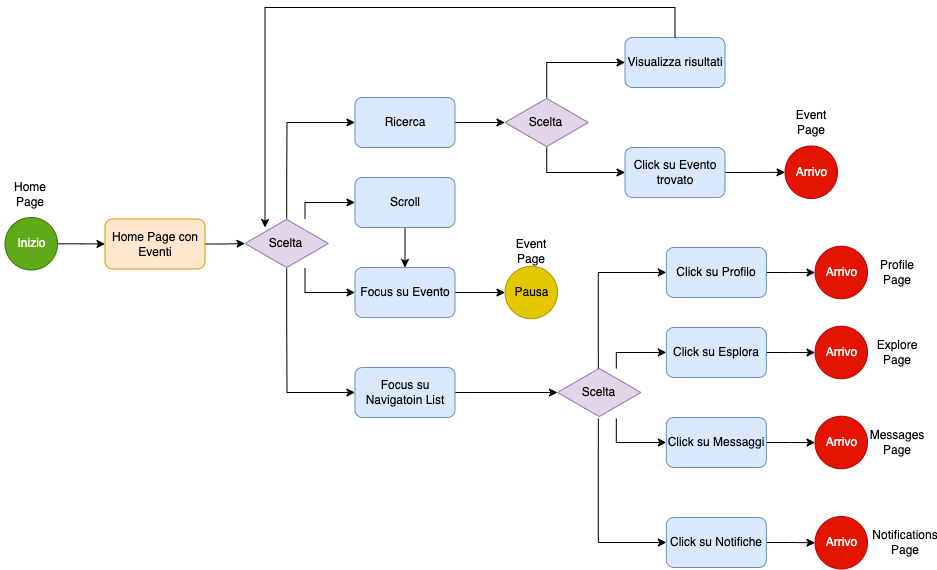

The diagram above was exported from draw.io. Its source (the exported page's mxGraphModel, read from the mxfile embedded in the PNG):
<mxGraphModel dx="1306" dy="835" grid="1" gridSize="10" guides="1" tooltips="1" connect="1" arrows="1" fold="1" page="1" pageScale="1" pageWidth="827" pageHeight="1169" math="0" shadow="0">
  <root>
    <mxCell id="0" />
    <mxCell id="1" parent="0" />
    <mxCell id="lZ2-vrFkCU1G3OE55N8H-6" value="" style="edgeStyle=orthogonalEdgeStyle;rounded=0;orthogonalLoop=1;jettySize=auto;html=1;" parent="1" source="lZ2-vrFkCU1G3OE55N8H-1" target="lZ2-vrFkCU1G3OE55N8H-5" edge="1">
      <mxGeometry relative="1" as="geometry" />
    </mxCell>
    <mxCell id="lZ2-vrFkCU1G3OE55N8H-1" value="Inizio&lt;span style=&quot;white-space: pre;&quot;&gt;&#09;&lt;/span&gt;" style="ellipse;whiteSpace=wrap;html=1;aspect=fixed;fillColor=#60a917;strokeColor=#2D7600;fontColor=#ffffff;" parent="1" vertex="1">
      <mxGeometry x="44.5" y="250" width="52.5" height="52.5" as="geometry" />
    </mxCell>
    <mxCell id="lZ2-vrFkCU1G3OE55N8H-2" value="Home Page" style="text;html=1;strokeColor=none;fillColor=none;align=center;verticalAlign=middle;whiteSpace=wrap;rounded=0;" parent="1" vertex="1">
      <mxGeometry x="40" y="212" width="60" height="30" as="geometry" />
    </mxCell>
    <mxCell id="lZ2-vrFkCU1G3OE55N8H-12" style="edgeStyle=orthogonalEdgeStyle;rounded=0;orthogonalLoop=1;jettySize=auto;html=1;entryX=0;entryY=0.5;entryDx=0;entryDy=0;" parent="1" source="lZ2-vrFkCU1G3OE55N8H-3" target="lZ2-vrFkCU1G3OE55N8H-8" edge="1">
      <mxGeometry relative="1" as="geometry">
        <Array as="points">
          <mxPoint x="326.5" y="216" />
          <mxPoint x="326.5" y="155" />
        </Array>
      </mxGeometry>
    </mxCell>
    <mxCell id="lZ2-vrFkCU1G3OE55N8H-14" style="edgeStyle=orthogonalEdgeStyle;rounded=0;orthogonalLoop=1;jettySize=auto;html=1;entryX=0;entryY=0.5;entryDx=0;entryDy=0;" parent="1" source="lZ2-vrFkCU1G3OE55N8H-3" target="lZ2-vrFkCU1G3OE55N8H-9" edge="1">
      <mxGeometry relative="1" as="geometry">
        <Array as="points">
          <mxPoint x="344.5" y="235" />
        </Array>
      </mxGeometry>
    </mxCell>
    <mxCell id="lZ2-vrFkCU1G3OE55N8H-15" style="edgeStyle=orthogonalEdgeStyle;rounded=0;orthogonalLoop=1;jettySize=auto;html=1;entryX=0;entryY=0.5;entryDx=0;entryDy=0;" parent="1" source="lZ2-vrFkCU1G3OE55N8H-3" target="lZ2-vrFkCU1G3OE55N8H-10" edge="1">
      <mxGeometry relative="1" as="geometry">
        <Array as="points">
          <mxPoint x="344.5" y="325" />
        </Array>
      </mxGeometry>
    </mxCell>
    <mxCell id="lZ2-vrFkCU1G3OE55N8H-16" style="edgeStyle=orthogonalEdgeStyle;rounded=0;orthogonalLoop=1;jettySize=auto;html=1;entryX=0;entryY=0.5;entryDx=0;entryDy=0;" parent="1" source="lZ2-vrFkCU1G3OE55N8H-3" target="lZ2-vrFkCU1G3OE55N8H-11" edge="1">
      <mxGeometry relative="1" as="geometry">
        <Array as="points">
          <mxPoint x="326.5" y="351" />
          <mxPoint x="326.5" y="351" />
          <mxPoint x="326.5" y="425" />
        </Array>
      </mxGeometry>
    </mxCell>
    <mxCell id="lZ2-vrFkCU1G3OE55N8H-3" value="Scelta" style="html=1;whiteSpace=wrap;aspect=fixed;shape=isoRectangle;fillColor=#e1d5e7;strokeColor=#9673a6;" parent="1" vertex="1">
      <mxGeometry x="284.5" y="251" width="83.33" height="50" as="geometry" />
    </mxCell>
    <mxCell id="lZ2-vrFkCU1G3OE55N8H-7" value="" style="edgeStyle=orthogonalEdgeStyle;rounded=0;orthogonalLoop=1;jettySize=auto;html=1;" parent="1" source="lZ2-vrFkCU1G3OE55N8H-5" target="lZ2-vrFkCU1G3OE55N8H-3" edge="1">
      <mxGeometry relative="1" as="geometry" />
    </mxCell>
    <mxCell id="lZ2-vrFkCU1G3OE55N8H-5" value="Home Page con Eventi" style="rounded=1;whiteSpace=wrap;html=1;fillColor=#ffe6cc;strokeColor=#d79b00;" parent="1" vertex="1">
      <mxGeometry x="144.5" y="251.5" width="100" height="50" as="geometry" />
    </mxCell>
    <mxCell id="lZ2-vrFkCU1G3OE55N8H-19" value="" style="edgeStyle=orthogonalEdgeStyle;rounded=0;orthogonalLoop=1;jettySize=auto;html=1;" parent="1" source="lZ2-vrFkCU1G3OE55N8H-8" target="lZ2-vrFkCU1G3OE55N8H-18" edge="1">
      <mxGeometry relative="1" as="geometry" />
    </mxCell>
    <mxCell id="lZ2-vrFkCU1G3OE55N8H-8" value="Ricerca" style="rounded=1;whiteSpace=wrap;html=1;fillColor=#dae8fc;strokeColor=#6c8ebf;" parent="1" vertex="1">
      <mxGeometry x="394.5" y="130" width="100" height="50" as="geometry" />
    </mxCell>
    <mxCell id="lZ2-vrFkCU1G3OE55N8H-17" value="" style="edgeStyle=orthogonalEdgeStyle;rounded=0;orthogonalLoop=1;jettySize=auto;html=1;" parent="1" source="lZ2-vrFkCU1G3OE55N8H-9" target="lZ2-vrFkCU1G3OE55N8H-10" edge="1">
      <mxGeometry relative="1" as="geometry" />
    </mxCell>
    <mxCell id="lZ2-vrFkCU1G3OE55N8H-9" value="Scroll" style="rounded=1;whiteSpace=wrap;html=1;fillColor=#dae8fc;strokeColor=#6c8ebf;" parent="1" vertex="1">
      <mxGeometry x="394.5" y="210" width="100" height="50" as="geometry" />
    </mxCell>
    <mxCell id="lZ2-vrFkCU1G3OE55N8H-29" value="" style="edgeStyle=orthogonalEdgeStyle;rounded=0;orthogonalLoop=1;jettySize=auto;html=1;" parent="1" source="lZ2-vrFkCU1G3OE55N8H-10" target="lZ2-vrFkCU1G3OE55N8H-28" edge="1">
      <mxGeometry relative="1" as="geometry" />
    </mxCell>
    <mxCell id="lZ2-vrFkCU1G3OE55N8H-10" value="Focus su Evento" style="rounded=1;whiteSpace=wrap;html=1;fillColor=#dae8fc;strokeColor=#6c8ebf;" parent="1" vertex="1">
      <mxGeometry x="394.5" y="300" width="100" height="50" as="geometry" />
    </mxCell>
    <mxCell id="lZ2-vrFkCU1G3OE55N8H-32" value="" style="edgeStyle=orthogonalEdgeStyle;rounded=0;orthogonalLoop=1;jettySize=auto;html=1;" parent="1" source="lZ2-vrFkCU1G3OE55N8H-11" target="lZ2-vrFkCU1G3OE55N8H-31" edge="1">
      <mxGeometry relative="1" as="geometry" />
    </mxCell>
    <mxCell id="lZ2-vrFkCU1G3OE55N8H-11" value="Focus su Navigatoin List" style="rounded=1;whiteSpace=wrap;html=1;fillColor=#dae8fc;strokeColor=#6c8ebf;" parent="1" vertex="1">
      <mxGeometry x="394.5" y="400" width="100" height="50" as="geometry" />
    </mxCell>
    <mxCell id="lZ2-vrFkCU1G3OE55N8H-22" style="edgeStyle=orthogonalEdgeStyle;rounded=0;orthogonalLoop=1;jettySize=auto;html=1;entryX=0;entryY=0.5;entryDx=0;entryDy=0;" parent="1" source="lZ2-vrFkCU1G3OE55N8H-18" target="lZ2-vrFkCU1G3OE55N8H-20" edge="1">
      <mxGeometry relative="1" as="geometry">
        <Array as="points">
          <mxPoint x="586.5" y="95" />
        </Array>
      </mxGeometry>
    </mxCell>
    <mxCell id="lZ2-vrFkCU1G3OE55N8H-23" style="edgeStyle=orthogonalEdgeStyle;rounded=0;orthogonalLoop=1;jettySize=auto;html=1;" parent="1" source="lZ2-vrFkCU1G3OE55N8H-18" target="lZ2-vrFkCU1G3OE55N8H-21" edge="1">
      <mxGeometry relative="1" as="geometry">
        <Array as="points">
          <mxPoint x="586.5" y="205" />
        </Array>
      </mxGeometry>
    </mxCell>
    <mxCell id="lZ2-vrFkCU1G3OE55N8H-18" value="Scelta" style="html=1;whiteSpace=wrap;aspect=fixed;shape=isoRectangle;fillColor=#e1d5e7;strokeColor=#9673a6;" parent="1" vertex="1">
      <mxGeometry x="544.5" y="130" width="83.33" height="50" as="geometry" />
    </mxCell>
    <mxCell id="lZ2-vrFkCU1G3OE55N8H-20" value="Visualizza risultati" style="rounded=1;whiteSpace=wrap;html=1;fillColor=#dae8fc;strokeColor=#6c8ebf;" parent="1" vertex="1">
      <mxGeometry x="664.5" y="70" width="100" height="50" as="geometry" />
    </mxCell>
    <mxCell id="lZ2-vrFkCU1G3OE55N8H-26" value="" style="edgeStyle=orthogonalEdgeStyle;rounded=0;orthogonalLoop=1;jettySize=auto;html=1;" parent="1" source="lZ2-vrFkCU1G3OE55N8H-21" target="lZ2-vrFkCU1G3OE55N8H-25" edge="1">
      <mxGeometry relative="1" as="geometry" />
    </mxCell>
    <mxCell id="lZ2-vrFkCU1G3OE55N8H-21" value="Click su Evento trovato" style="rounded=1;whiteSpace=wrap;html=1;fillColor=#dae8fc;strokeColor=#6c8ebf;" parent="1" vertex="1">
      <mxGeometry x="664.5" y="180" width="100" height="50" as="geometry" />
    </mxCell>
    <mxCell id="lZ2-vrFkCU1G3OE55N8H-24" style="edgeStyle=orthogonalEdgeStyle;rounded=0;orthogonalLoop=1;jettySize=auto;html=1;" parent="1" source="lZ2-vrFkCU1G3OE55N8H-20" edge="1">
      <mxGeometry relative="1" as="geometry">
        <mxPoint x="304.5" y="260" as="targetPoint" />
        <Array as="points">
          <mxPoint x="714.5" y="40" />
          <mxPoint x="304.5" y="40" />
        </Array>
      </mxGeometry>
    </mxCell>
    <mxCell id="lZ2-vrFkCU1G3OE55N8H-25" value="Arrivo" style="ellipse;whiteSpace=wrap;html=1;aspect=fixed;fillColor=#e51400;strokeColor=#B20000;fontColor=#ffffff;" parent="1" vertex="1">
      <mxGeometry x="824.5" y="178.5" width="52.5" height="52.5" as="geometry" />
    </mxCell>
    <mxCell id="lZ2-vrFkCU1G3OE55N8H-27" value="Event Page" style="text;html=1;strokeColor=none;fillColor=none;align=center;verticalAlign=middle;whiteSpace=wrap;rounded=0;" parent="1" vertex="1">
      <mxGeometry x="820.5" y="140" width="60" height="30" as="geometry" />
    </mxCell>
    <mxCell id="lZ2-vrFkCU1G3OE55N8H-28" value="Pausa" style="ellipse;whiteSpace=wrap;html=1;aspect=fixed;fillColor=#e3c800;strokeColor=#B09500;fontColor=#000000;" parent="1" vertex="1">
      <mxGeometry x="544.5" y="298.75" width="52.5" height="52.5" as="geometry" />
    </mxCell>
    <mxCell id="lZ2-vrFkCU1G3OE55N8H-30" value="Event Page" style="text;html=1;strokeColor=none;fillColor=none;align=center;verticalAlign=middle;whiteSpace=wrap;rounded=0;" parent="1" vertex="1">
      <mxGeometry x="540.75" y="268.75" width="60" height="30" as="geometry" />
    </mxCell>
    <mxCell id="lZ2-vrFkCU1G3OE55N8H-31" value="Scelta" style="html=1;whiteSpace=wrap;aspect=fixed;shape=isoRectangle;fillColor=#e1d5e7;strokeColor=#9673a6;" parent="1" vertex="1">
      <mxGeometry x="597" y="400" width="83.33" height="50" as="geometry" />
    </mxCell>
    <mxCell id="lZ2-vrFkCU1G3OE55N8H-33" style="edgeStyle=orthogonalEdgeStyle;rounded=0;orthogonalLoop=1;jettySize=auto;html=1;entryX=0;entryY=0.5;entryDx=0;entryDy=0;" parent="1" target="lZ2-vrFkCU1G3OE55N8H-37" edge="1">
      <mxGeometry relative="1" as="geometry">
        <mxPoint x="637.83" y="401" as="sourcePoint" />
        <Array as="points">
          <mxPoint x="637.83" y="366" />
          <mxPoint x="637.83" y="305" />
        </Array>
      </mxGeometry>
    </mxCell>
    <mxCell id="lZ2-vrFkCU1G3OE55N8H-34" style="edgeStyle=orthogonalEdgeStyle;rounded=0;orthogonalLoop=1;jettySize=auto;html=1;entryX=0;entryY=0.5;entryDx=0;entryDy=0;" parent="1" target="lZ2-vrFkCU1G3OE55N8H-39" edge="1">
      <mxGeometry relative="1" as="geometry">
        <mxPoint x="655.83" y="401" as="sourcePoint" />
        <Array as="points">
          <mxPoint x="655.83" y="385" />
        </Array>
      </mxGeometry>
    </mxCell>
    <mxCell id="lZ2-vrFkCU1G3OE55N8H-35" style="edgeStyle=orthogonalEdgeStyle;rounded=0;orthogonalLoop=1;jettySize=auto;html=1;entryX=0;entryY=0.5;entryDx=0;entryDy=0;" parent="1" target="lZ2-vrFkCU1G3OE55N8H-40" edge="1">
      <mxGeometry relative="1" as="geometry">
        <mxPoint x="655.83" y="451" as="sourcePoint" />
        <Array as="points">
          <mxPoint x="655.83" y="475" />
        </Array>
      </mxGeometry>
    </mxCell>
    <mxCell id="lZ2-vrFkCU1G3OE55N8H-36" style="edgeStyle=orthogonalEdgeStyle;rounded=0;orthogonalLoop=1;jettySize=auto;html=1;entryX=0;entryY=0.5;entryDx=0;entryDy=0;" parent="1" target="lZ2-vrFkCU1G3OE55N8H-41" edge="1">
      <mxGeometry relative="1" as="geometry">
        <mxPoint x="637.83" y="451" as="sourcePoint" />
        <Array as="points">
          <mxPoint x="637.83" y="501" />
          <mxPoint x="637.83" y="501" />
          <mxPoint x="637.83" y="575" />
        </Array>
      </mxGeometry>
    </mxCell>
    <mxCell id="lZ2-vrFkCU1G3OE55N8H-43" value="" style="edgeStyle=orthogonalEdgeStyle;rounded=0;orthogonalLoop=1;jettySize=auto;html=1;" parent="1" source="lZ2-vrFkCU1G3OE55N8H-37" target="lZ2-vrFkCU1G3OE55N8H-42" edge="1">
      <mxGeometry relative="1" as="geometry" />
    </mxCell>
    <mxCell id="lZ2-vrFkCU1G3OE55N8H-37" value="Click su Profilo" style="rounded=1;whiteSpace=wrap;html=1;fillColor=#dae8fc;strokeColor=#6c8ebf;" parent="1" vertex="1">
      <mxGeometry x="705.83" y="280" width="100" height="50" as="geometry" />
    </mxCell>
    <mxCell id="lZ2-vrFkCU1G3OE55N8H-47" value="" style="edgeStyle=orthogonalEdgeStyle;rounded=0;orthogonalLoop=1;jettySize=auto;html=1;" parent="1" source="lZ2-vrFkCU1G3OE55N8H-39" target="lZ2-vrFkCU1G3OE55N8H-44" edge="1">
      <mxGeometry relative="1" as="geometry" />
    </mxCell>
    <mxCell id="lZ2-vrFkCU1G3OE55N8H-39" value="Click su Esplora" style="rounded=1;whiteSpace=wrap;html=1;fillColor=#dae8fc;strokeColor=#6c8ebf;" parent="1" vertex="1">
      <mxGeometry x="705.83" y="360" width="100" height="50" as="geometry" />
    </mxCell>
    <mxCell id="lZ2-vrFkCU1G3OE55N8H-48" value="" style="edgeStyle=orthogonalEdgeStyle;rounded=0;orthogonalLoop=1;jettySize=auto;html=1;" parent="1" source="lZ2-vrFkCU1G3OE55N8H-40" target="lZ2-vrFkCU1G3OE55N8H-45" edge="1">
      <mxGeometry relative="1" as="geometry" />
    </mxCell>
    <mxCell id="lZ2-vrFkCU1G3OE55N8H-40" value="Click su Messaggi" style="rounded=1;whiteSpace=wrap;html=1;fillColor=#dae8fc;strokeColor=#6c8ebf;" parent="1" vertex="1">
      <mxGeometry x="705.83" y="450" width="100" height="50" as="geometry" />
    </mxCell>
    <mxCell id="lZ2-vrFkCU1G3OE55N8H-49" value="" style="edgeStyle=orthogonalEdgeStyle;rounded=0;orthogonalLoop=1;jettySize=auto;html=1;" parent="1" source="lZ2-vrFkCU1G3OE55N8H-41" target="lZ2-vrFkCU1G3OE55N8H-46" edge="1">
      <mxGeometry relative="1" as="geometry" />
    </mxCell>
    <mxCell id="lZ2-vrFkCU1G3OE55N8H-41" value="Click su Notifiche" style="rounded=1;whiteSpace=wrap;html=1;fillColor=#dae8fc;strokeColor=#6c8ebf;" parent="1" vertex="1">
      <mxGeometry x="705.83" y="550" width="100" height="50" as="geometry" />
    </mxCell>
    <mxCell id="lZ2-vrFkCU1G3OE55N8H-42" value="Arrivo" style="ellipse;whiteSpace=wrap;html=1;aspect=fixed;fillColor=#e51400;strokeColor=#B20000;fontColor=#ffffff;" parent="1" vertex="1">
      <mxGeometry x="854.5" y="278.75" width="52.5" height="52.5" as="geometry" />
    </mxCell>
    <mxCell id="lZ2-vrFkCU1G3OE55N8H-44" value="Arrivo" style="ellipse;whiteSpace=wrap;html=1;aspect=fixed;fillColor=#e51400;strokeColor=#B20000;fontColor=#ffffff;" parent="1" vertex="1">
      <mxGeometry x="854.5" y="358.75" width="52.5" height="52.5" as="geometry" />
    </mxCell>
    <mxCell id="lZ2-vrFkCU1G3OE55N8H-45" value="Arrivo" style="ellipse;whiteSpace=wrap;html=1;aspect=fixed;fillColor=#e51400;strokeColor=#B20000;fontColor=#ffffff;" parent="1" vertex="1">
      <mxGeometry x="854.5" y="448.75" width="52.5" height="52.5" as="geometry" />
    </mxCell>
    <mxCell id="lZ2-vrFkCU1G3OE55N8H-46" value="Arrivo" style="ellipse;whiteSpace=wrap;html=1;aspect=fixed;fillColor=#e51400;strokeColor=#B20000;fontColor=#ffffff;" parent="1" vertex="1">
      <mxGeometry x="854.5" y="549" width="52.5" height="52.5" as="geometry" />
    </mxCell>
    <mxCell id="lZ2-vrFkCU1G3OE55N8H-50" value="Profile Page" style="text;html=1;strokeColor=none;fillColor=none;align=center;verticalAlign=middle;whiteSpace=wrap;rounded=0;" parent="1" vertex="1">
      <mxGeometry x="907" y="290" width="60" height="30" as="geometry" />
    </mxCell>
    <mxCell id="lZ2-vrFkCU1G3OE55N8H-51" value="Explore Page" style="text;html=1;strokeColor=none;fillColor=none;align=center;verticalAlign=middle;whiteSpace=wrap;rounded=0;" parent="1" vertex="1">
      <mxGeometry x="907" y="370" width="60" height="30" as="geometry" />
    </mxCell>
    <mxCell id="lZ2-vrFkCU1G3OE55N8H-52" value="Messages Page" style="text;html=1;strokeColor=none;fillColor=none;align=center;verticalAlign=middle;whiteSpace=wrap;rounded=0;" parent="1" vertex="1">
      <mxGeometry x="907" y="460" width="60" height="30" as="geometry" />
    </mxCell>
    <mxCell id="lZ2-vrFkCU1G3OE55N8H-53" value="Notifications&lt;br&gt;Page" style="text;html=1;strokeColor=none;fillColor=none;align=center;verticalAlign=middle;whiteSpace=wrap;rounded=0;" parent="1" vertex="1">
      <mxGeometry x="914.5" y="560" width="60" height="30" as="geometry" />
    </mxCell>
  </root>
</mxGraphModel>